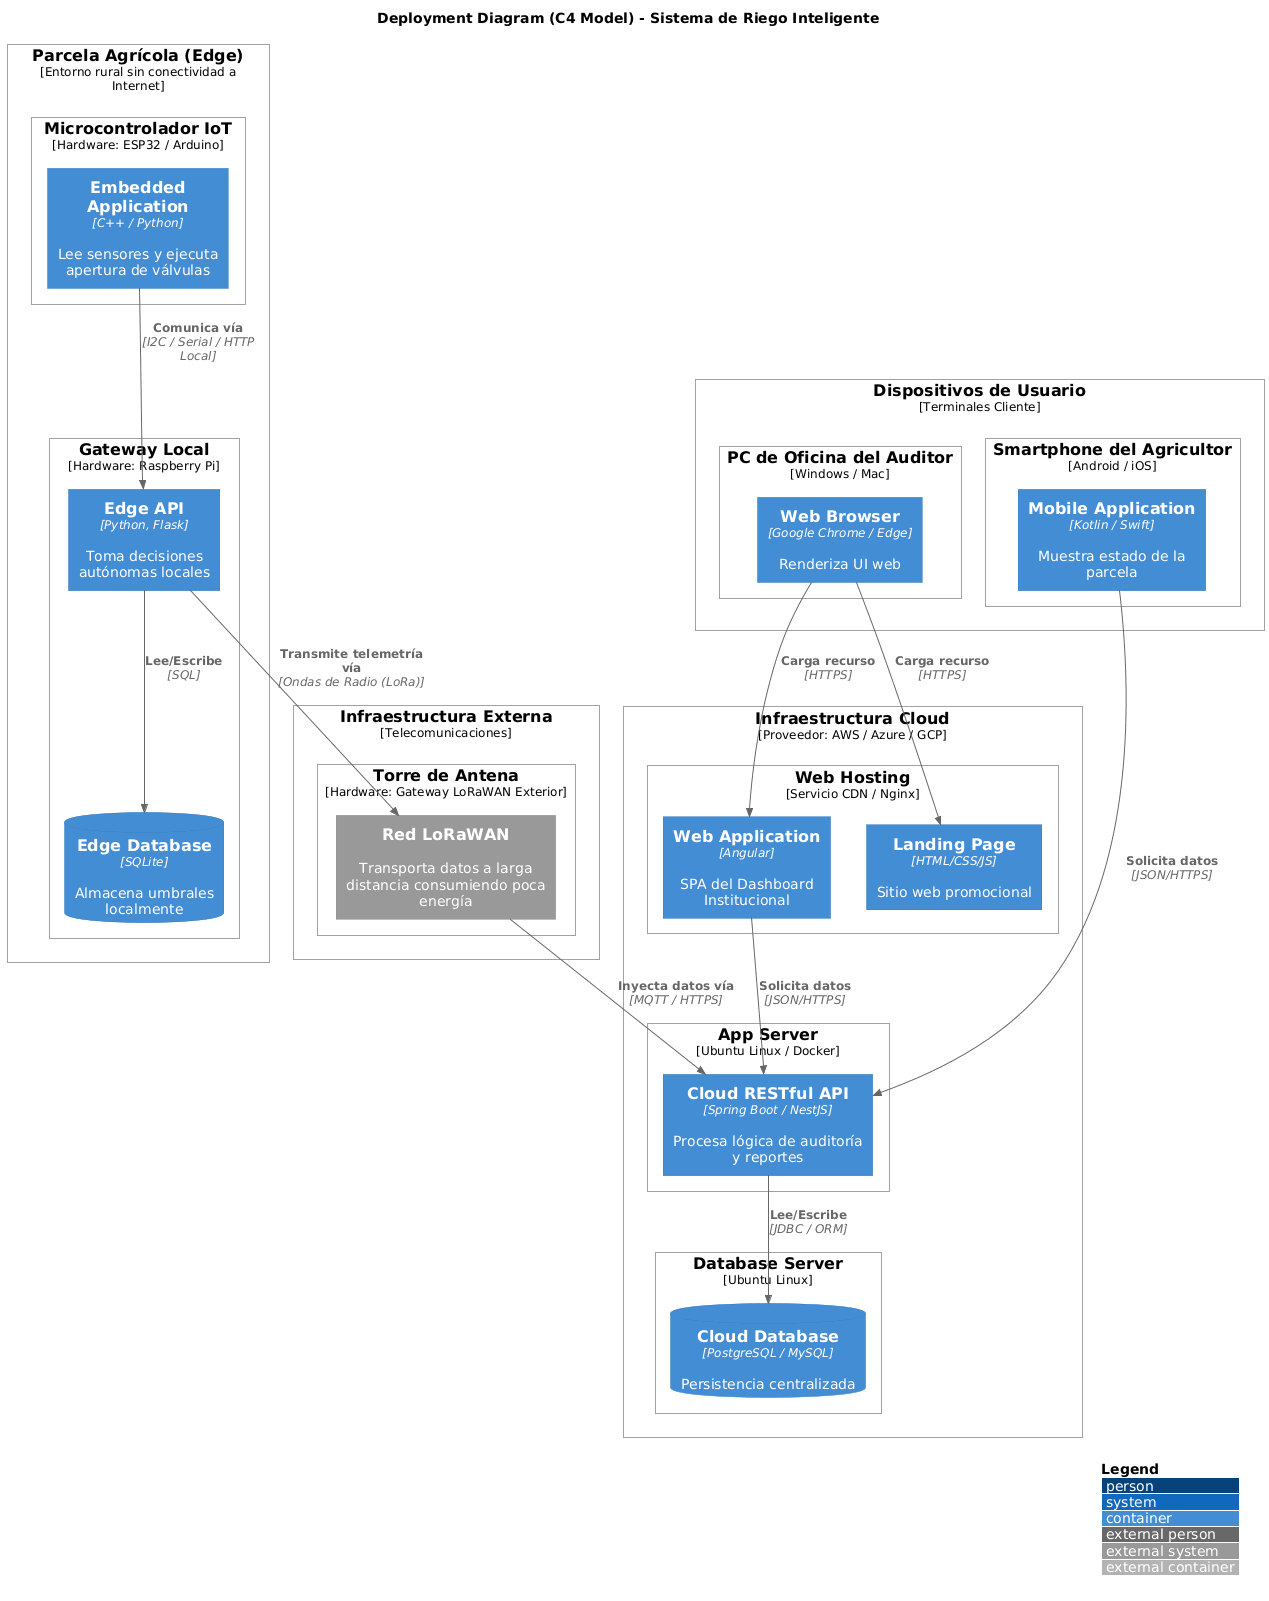

The diagram above was rendered by PlantUML. Its source (embedded in the PNG):
@startuml
!include https://raw.githubusercontent.com/plantuml-stdlib/C4-PlantUML/master/C4_Deployment.puml

LAYOUT_WITH_LEGEND()
title Deployment Diagram (C4 Model) - Sistema de Riego Inteligente

Deployment_Node(campo, "Parcela Agrícola (Edge)", "Entorno rural sin conectividad a Internet") {
    Deployment_Node(esp32, "Microcontrolador IoT", "Hardware: ESP32 / Arduino") {
        Container(embedded_app, "Embedded Application", "C++ / Python", "Lee sensores y ejecuta apertura de válvulas")
    }
    Deployment_Node(rasp, "Gateway Local", "Hardware: Raspberry Pi") {
        Container(edge_api, "Edge API", "Python, Flask", "Toma decisiones autónomas locales")
        ContainerDb(edge_db, "Edge Database", "SQLite", "Almacena umbrales localmente")
    }
}

Deployment_Node(telco, "Infraestructura Externa", "Telecomunicaciones") {
     Deployment_Node(gw_lora, "Torre de Antena", "Hardware: Gateway LoRaWAN Exterior") {
        System_Ext(lorawan_system, "Red LoRaWAN", "Transporta datos a larga distancia consumiendo poca energía")
     }
}

Deployment_Node(cloud, "Infraestructura Cloud", "Proveedor: AWS / Azure / GCP") {
    Deployment_Node(docker_api, "App Server", "Ubuntu Linux / Docker") {
        Container(cloud_api, "Cloud RESTful API", "Spring Boot / NestJS", "Procesa lógica de auditoría y reportes")
    }
    Deployment_Node(db_server, "Database Server", "Ubuntu Linux") {
        ContainerDb(cloud_db, "Cloud Database", "PostgreSQL / MySQL", "Persistencia centralizada")
    }
    Deployment_Node(web_server, "Web Hosting", "Servicio CDN / Nginx") {
        Container(web_app, "Web Application", "Angular", "SPA del Dashboard Institucional")
        Container(landing_page, "Landing Page", "HTML/CSS/JS", "Sitio web promocional")
    }
}

Deployment_Node(dispositivos, "Dispositivos de Usuario", "Terminales Cliente") {
     Deployment_Node(smartphone, "Smartphone del Agricultor", "Android / iOS") {
        Container(mobile_app, "Mobile Application", "Kotlin / Swift", "Muestra estado de la parcela")
     }
     Deployment_Node(pc, "PC de Oficina del Auditor", "Windows / Mac") {
        Container(browser, "Web Browser", "Google Chrome / Edge", "Renderiza UI web")
     }
}

Rel(embedded_app, edge_api, "Comunica vía", "I2C / Serial / HTTP Local")
Rel(edge_api, edge_db, "Lee/Escribe", "SQL")
Rel(edge_api, lorawan_system, "Transmite telemetría vía", "Ondas de Radio (LoRa)")
Rel(lorawan_system, cloud_api, "Inyecta datos vía", "MQTT / HTTPS")
Rel(cloud_api, cloud_db, "Lee/Escribe", "JDBC / ORM")

Rel(browser, web_app, "Carga recurso", "HTTPS")
Rel(browser, landing_page, "Carga recurso", "HTTPS")
Rel(web_app, cloud_api, "Solicita datos", "JSON/HTTPS")
Rel(mobile_app, cloud_api, "Solicita datos", "JSON/HTTPS")
@enduml